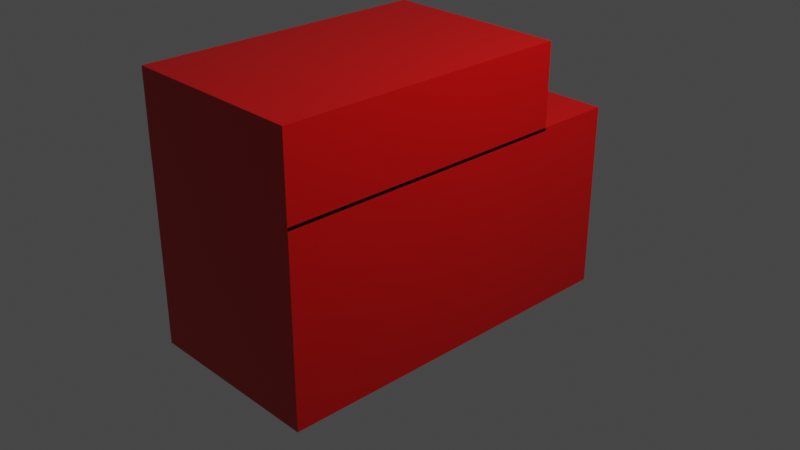 # Source: blocchiCamioncino.blend  (saved by Blender 2.90.8; exported with 4.5.12 LTS)
import bpy
from mathutils import Matrix  # noqa: F401  (used for matrix-valued properties, if any)

bpy.ops.wm.read_factory_settings(use_empty=True)
scene = bpy.context.scene
scene.name = 'Scene'

# ---- collections
col_collection = bpy.data.collections.new('Collection'); scene.collection.children.link(col_collection)

# ---- images (referenced by path relative to the original .blend; pixels are not part of the script)
import os
ASSET_DIR = os.environ.get("B2B_ASSET_DIR", "")  # directory of the original .blend (textures are referenced by path, not embedded)
HERE = os.path.dirname(os.path.abspath(__file__))  # packed textures are extracted next to this script under _unpacked/

def load_image(name, relpath, width, height, colorspace="sRGB"):
    """Load a texture the original file referenced (path relative to the .blend, or extracted next to this script)."""
    p = next((c for c in (os.path.join(HERE, relpath), os.path.join(ASSET_DIR, relpath)) if relpath and os.path.exists(c)), "")
    if p:
        img = bpy.data.images.load(p, check_existing=True)
        img.name = name
    else:  # same state as the original file: an image datablock whose file is absent (Cycles renders it pink)
        img = bpy.data.images.new(name, width, height)
        img.source = "FILE"
        img.filepath = "//" + (relpath or name)
    img.colorspace_settings.name = colorspace
    return img
img_material_base_color = load_image('Material Base Color', '_unpacked/Material_Base_Color.ae42be6c.png', 1024, 1024, 'sRGB')

# ---- materials (node trees are filled in below, after node groups)
mat_material = bpy.data.materials.new('Material')
mat_material.alpha_threshold = 0.0
mat_material.use_transparent_shadow = False
mat_material.line_color = (0.0, 0.0, 0.0, 1.0)

# ---- material node trees
mat_material.use_nodes = True; mat_material.node_tree.nodes.clear()
_N = mat_material.node_tree.nodes; _L = mat_material.node_tree.links
n0 = _N.new('ShaderNodeOutputMaterial'); n0.name = 'Material Output'; n0.location = (300, 300)
n1 = _N.new('ShaderNodeBsdfPrincipled'); n1.name = 'Principled BSDF'; n1.location = (10, 300)
n1.distribution = 'GGX'
n1.subsurface_method = 'BURLEY'
n1.inputs[2].default_value = 0.4
n1.inputs[3].default_value = 1.45
n1.inputs[27].default_value = (0.0, 0.0, 0.0, 1.0)
n1.inputs[28].default_value = 1.0
n2 = _N.new('ShaderNodeTexImage'); n2.name = 'Image Texture'; n2.location = (-280, 280)
n2.image = img_material_base_color
_L.new(n1.outputs[0], n0.inputs[0])
_L.new(n2.outputs[0], n1.inputs[0])
n0.is_active_output = True

# ---- world
world_world = bpy.data.worlds.new('World'); scene.world = world_world
world_world.use_nodes = True; world_world.node_tree.nodes.clear()
_N = world_world.node_tree.nodes; _L = world_world.node_tree.links
n0 = _N.new('ShaderNodeOutputWorld'); n0.name = 'World Output'; n0.location = (300, 300)
n1 = _N.new('ShaderNodeBackground'); n1.name = 'Background'; n1.location = (10, 300)
n1.inputs[0].default_value = (0.05088, 0.05088, 0.05088, 1.0)
_L.new(n1.outputs[0], n0.inputs[0])
n0.is_active_output = True
world_world.color = (0.05088, 0.05088, 0.05088)
world_world.use_sun_shadow = False
world_world.sun_shadow_jitter_overblur = 0.0

# ---- cameras
cam_camera = bpy.data.cameras.new('Camera')
cam_camera.clip_end = 100.0
cam_camera.ortho_scale = 7.314

# ---- lights
light_light = bpy.data.lights.new('Light', 'POINT')
light_light.transmission_factor = 0.0
light_light.energy = 1000.0
light_light.shadow_soft_size = 0.1
light_light.shadow_maximum_resolution = 0.006
light_light.use_absolute_resolution = True

# ---- meshes
me_cube = bpy.data.meshes.new('Cube')
me_cube.from_pydata([(1.0, 0.5872, 1.87), (1.0, 0.5872, 0.9676), (1.0, -1.001, 1.87), (1.0, -1.001, 0.9676), (-1.0, 0.5872, 1.87), (-1.0, 0.5872, 0.9676), (-1.0, -1.001, 1.87), (-1.0, -1.001, 0.9676), (1.0, 1.0, 1.0), (1.0, 1.0, -1.0), (1.0, -1.0, 1.0), (1.0, -1.0, -1.0), (-1.0, 1.0, 1.0), (-1.0, 1.0, -1.0), (-1.0, -1.0, 1.0), (-1.0, -1.0, -1.0), (-1.0, -1.0, 0.9676), (1.0, -1.0, 0.9676), (1.0, 0.5872, 1.0), (-1.0, 0.5872, 1.0), (-1.0, -0.9676, 0.9676), (-1.0, 0.5872, 1.0), (-1.0, -1.0, 0.9676), (1.0, -1.0, 0.968), (1.0, -1.0, 0.9676), (-1.0, 0.5302, 1.0), (1.0, 0.5872, 1.0), (1.0, -0.9437, 1.0)], [(17, 16), (16, 5), (10, 17), (5, 19), (1, 18), (1, 17), (14, 16), (5, 14), (10, 3)], [(0, 4, 6, 2), (3, 2, 6, 7), (7, 6, 4, 21, 5, 20), (5, 1, 24, 3, 7, 20), (1, 26, 0, 2, 3, 24), (5, 21, 4, 0, 26, 1), (8, 12, 25, 14, 19, 18), (11, 23, 10, 14, 22, 15), (15, 22, 14, 25, 12, 13), (13, 9, 11, 15), (9, 8, 18, 27, 10, 23, 11), (13, 12, 8, 9), (18, 19, 14, 10), (10, 27, 18)])
_uv = me_cube.uv_layers.new(name='UVMap')
_uv.uv.foreach_set('vector', [0.625, 0.5, 0.875, 0.5, 0.875, 0.75, 0.625, 0.75, 0.375, 0.75, 0.625, 0.75, 0.625, 1.0, 0.375, 1.0, 0.375, 0.0, 0.625, 0.0, 0.625, 0.25, 0.384, 0.25, 0.375, 0.25, 0.375, 0.005203, 0.125, 0.5, 0.375, 0.5, 0.375, 0.7499, 0.375, 0.75, 0.125, 0.75, 0.125, 0.7448, 0.375, 0.5, 0.384, 0.5, 0.625, 0.5, 0.625, 0.75, 0.375, 0.75, 0.375, 0.7499, 0.375, 0.25, 0.384, 0.25, 0.625, 0.25, 0.625, 0.5, 0.384, 0.5, 0.375, 0.5, 0.625, 0.5, 0.875, 0.5, 0.875, 0.5587, 0.875, 0.75, 0.875, 0.5516, 0.625, 0.5516, 0.375, 0.75, 0.621, 0.75, 0.625, 0.75, 0.625, 1.0, 0.621, 1.0, 0.375, 1.0, 0.375, 0.0, 0.621, 0.0, 0.625, 0.0, 0.625, 0.1913, 0.625, 0.25, 0.375, 0.25, 0.125, 0.5, 0.375, 0.5, 0.375, 0.75, 0.125, 0.75, 0.375, 0.5, 0.625, 0.5, 0.625, 0.5516, 0.625, 0.743, 0.625, 0.75, 0.621, 0.75, 0.375, 0.75, 0.375, 0.25, 0.625, 0.25, 0.625, 0.5, 0.375, 0.5, 0.625, 0.5516, 0.875, 0.5516, 0.875, 0.75, 0.625, 0.75, 0.625, 0.75, 0.625, 0.743, 0.625, 0.5516])
me_cube.materials.append(mat_material)
me_cube.use_remesh_preserve_volume = False
me_cube.use_remesh_preserve_attributes = False
me_cube.use_mirror_vertex_groups = False
me_cube.update()

# ---- objects
ob_cube = bpy.data.objects.new('Cube', me_cube)
ob_light = bpy.data.objects.new('Light', light_light)
ob_camera = bpy.data.objects.new('Camera', cam_camera)

# ---- transforms, parenting, visibility, modifiers, constraints
ob_cube.location = (0.0, -0.1608, 0.0)
ob_cube.scale = (1.0, 2.0, 1.0)
ob_cube.lock_rotations_4d = False
ob_cube.empty_display_type = 'ARROWS'
ob_cube.lineart.crease_threshold = 0.0
ob_light.location = (4.076, 1.005, 5.904)
ob_light.rotation_euler = (0.6503, 0.05522, 1.866)
ob_light.lock_rotations_4d = False
ob_light.empty_display_type = 'ARROWS'
ob_light.color = (0.0, 0.0, 0.0, 0.0)
ob_light.lineart.crease_threshold = 0.0
ob_camera.location = (7.359, -6.926, 4.958)
ob_camera.rotation_euler = (1.109, 0.0, 0.8149)
ob_camera.lock_rotations_4d = False
ob_camera.empty_display_type = 'ARROWS'
ob_camera.color = (0.0, 0.0, 0.0, 0.0)
ob_camera.display_type = 'WIRE'
ob_camera.lineart.crease_threshold = 0.0

# ---- collection membership
col_collection.objects.link(ob_cube)
col_collection.objects.link(ob_light)
col_collection.objects.link(ob_camera)

# ---- scene / render settings (as saved in the file)
scene.camera = ob_camera
scene.frame_start = 1; scene.frame_end = 250; scene.frame_set(1)
scene.render.engine = 'BLENDER_EEVEE_NEXT'
scene.cycles.use_denoising = False
scene.cycles.samples = 128
scene.cycles.sampling_pattern = 'TABULATED_SOBOL'
scene.cycles.use_adaptive_sampling = False
scene.cycles.use_light_tree = False
scene.view_settings.view_transform = 'Filmic'
bpy.context.view_layer.update()
